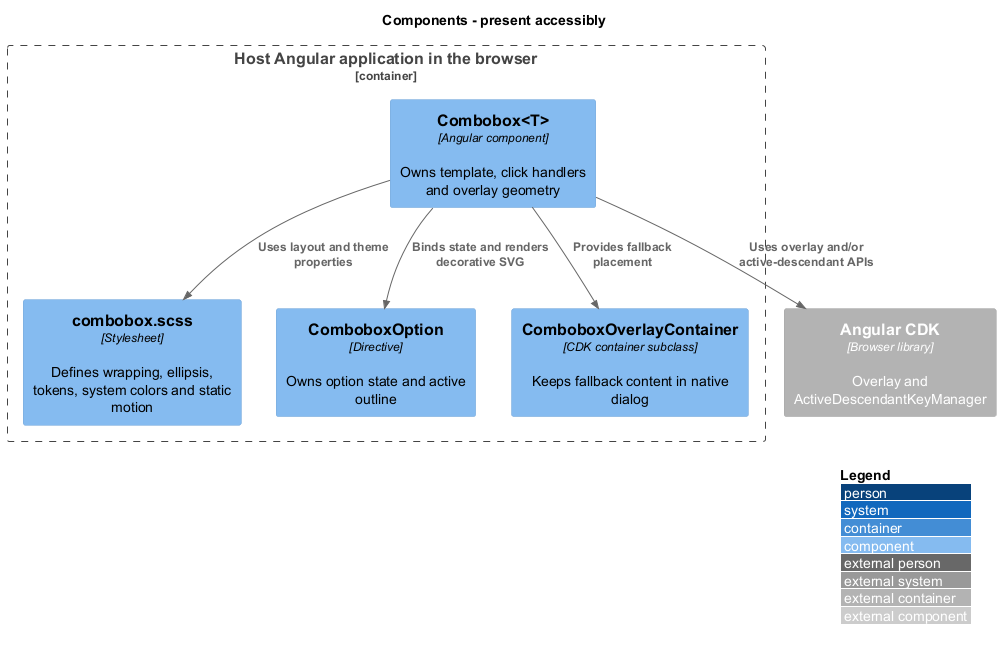

The diagram above was rendered by PlantUML. Its source (embedded in the PNG):
@startuml
!include <C4/C4_Component>
LAYOUT_WITH_LEGEND()
title Components - present accessibly
Container_Boundary(pkg, "Host Angular application in the browser") {
  Component(combo, "Combobox<T>", "Angular component", "Owns template, click handlers and overlay geometry")
  Component(styles, "combobox.scss", "Stylesheet", "Defines wrapping, ellipsis, tokens, system colors and static motion")
  Component(option, "ComboboxOption", "Directive", "Owns option state and active outline")
  Component(fallback, "ComboboxOverlayContainer", "CDK container subclass", "Keeps fallback content in native dialog")
}
Rel(combo, styles, "Uses layout and theme properties")
Rel(combo, option, "Binds state and renders decorative SVG")
Rel(combo, fallback, "Provides fallback placement")
Container_Ext(cdk, "Angular CDK", "Browser library", "Overlay and ActiveDescendantKeyManager")
Rel(combo, cdk, "Uses overlay and/or active-descendant APIs")
@enduml